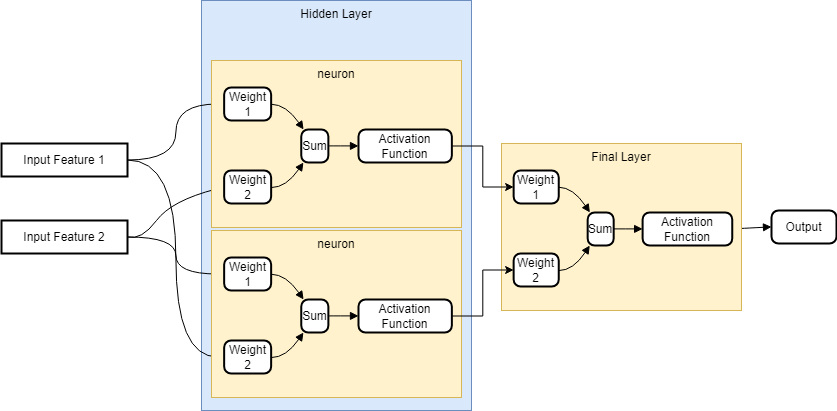

The diagram above was exported from draw.io. Its source (the exported page's mxGraphModel, read from the mxfile embedded in the PNG):
<mxGraphModel dx="1900" dy="1622" grid="1" gridSize="10" guides="1" tooltips="1" connect="1" arrows="1" fold="1" page="1" pageScale="1" pageWidth="850" pageHeight="1100" math="0" shadow="0">
  <root>
    <mxCell id="0" />
    <mxCell id="1" parent="0" />
    <mxCell id="I9Uu3M-cVzmxpC1WX_5y-41" value="Hidden Layer" style="rounded=0;whiteSpace=wrap;html=1;shadow=0;fillColor=#dae8fc;strokeColor=#6c8ebf;verticalAlign=top;" vertex="1" parent="1">
      <mxGeometry x="60" y="-170" width="270" height="410" as="geometry" />
    </mxCell>
    <mxCell id="I9Uu3M-cVzmxpC1WX_5y-37" style="edgeStyle=orthogonalEdgeStyle;rounded=0;orthogonalLoop=1;jettySize=auto;html=1;entryX=0;entryY=0.5;entryDx=0;entryDy=0;curved=1;" edge="1" parent="1" source="2" target="I9Uu3M-cVzmxpC1WX_5y-30">
      <mxGeometry relative="1" as="geometry" />
    </mxCell>
    <mxCell id="2" value="Input Feature 2" style="whiteSpace=wrap;strokeWidth=2;" parent="1" vertex="1">
      <mxGeometry x="-140" y="50" width="126" height="33" as="geometry" />
    </mxCell>
    <mxCell id="7" value="Output" style="rounded=1;absoluteArcSize=1;arcSize=14;whiteSpace=wrap;strokeWidth=2;" parent="1" vertex="1">
      <mxGeometry x="630" y="40" width="65" height="33" as="geometry" />
    </mxCell>
    <mxCell id="9" value="" style="curved=1;startArrow=none;endArrow=block;entryX=0;entryY=0.5;exitX=1;exitY=0.5;exitDx=0;exitDy=0;entryDx=0;entryDy=0;" parent="1" source="2" target="I9Uu3M-cVzmxpC1WX_5y-20" edge="1">
      <mxGeometry relative="1" as="geometry">
        <Array as="points">
          <mxPoint y="70" />
          <mxPoint x="30" y="30" />
        </Array>
        <mxPoint x="120" y="117" as="sourcePoint" />
      </mxGeometry>
    </mxCell>
    <mxCell id="13" value="" style="curved=1;startArrow=none;endArrow=block;exitX=1.001693577920237;exitY=0.4969697432084517;entryX=0.004038531963641827;entryY=0.4969697432084517;" parent="1" source="6" target="7" edge="1">
      <mxGeometry relative="1" as="geometry">
        <Array as="points" />
      </mxGeometry>
    </mxCell>
    <mxCell id="I9Uu3M-cVzmxpC1WX_5y-27" style="edgeStyle=orthogonalEdgeStyle;rounded=0;orthogonalLoop=1;jettySize=auto;html=1;entryX=0;entryY=0.5;entryDx=0;entryDy=0;curved=1;" edge="1" parent="1" source="I9Uu3M-cVzmxpC1WX_5y-13" target="I9Uu3M-cVzmxpC1WX_5y-19">
      <mxGeometry relative="1" as="geometry" />
    </mxCell>
    <mxCell id="I9Uu3M-cVzmxpC1WX_5y-38" style="edgeStyle=orthogonalEdgeStyle;rounded=0;orthogonalLoop=1;jettySize=auto;html=1;entryX=0;entryY=0.5;entryDx=0;entryDy=0;curved=1;" edge="1" parent="1" source="I9Uu3M-cVzmxpC1WX_5y-13" target="I9Uu3M-cVzmxpC1WX_5y-31">
      <mxGeometry relative="1" as="geometry" />
    </mxCell>
    <mxCell id="I9Uu3M-cVzmxpC1WX_5y-13" value="Input Feature 1" style="whiteSpace=wrap;strokeWidth=2;" vertex="1" parent="1">
      <mxGeometry x="-140" y="-27" width="126" height="33" as="geometry" />
    </mxCell>
    <mxCell id="I9Uu3M-cVzmxpC1WX_5y-16" value="" style="group" vertex="1" connectable="0" parent="1">
      <mxGeometry x="360" y="-27" width="240" height="167" as="geometry" />
    </mxCell>
    <mxCell id="I9Uu3M-cVzmxpC1WX_5y-15" value="Final Layer" style="rounded=0;whiteSpace=wrap;html=1;fillColor=#fff2cc;strokeColor=#d6b656;verticalAlign=top;" vertex="1" parent="I9Uu3M-cVzmxpC1WX_5y-16">
      <mxGeometry width="239.99999999999994" height="167" as="geometry" />
    </mxCell>
    <mxCell id="3" value="Weight 1" style="rounded=1;absoluteArcSize=1;arcSize=14;whiteSpace=wrap;strokeWidth=2;" parent="I9Uu3M-cVzmxpC1WX_5y-16" vertex="1">
      <mxGeometry x="12.14457831325301" y="27" width="45.10843373493976" height="33" as="geometry" />
    </mxCell>
    <mxCell id="4" value="Weight 2" style="rounded=1;absoluteArcSize=1;arcSize=14;whiteSpace=wrap;strokeWidth=2;" parent="I9Uu3M-cVzmxpC1WX_5y-16" vertex="1">
      <mxGeometry x="12.14457831325301" y="110" width="45.10843373493976" height="33" as="geometry" />
    </mxCell>
    <mxCell id="5" value="Sum" style="rounded=1;absoluteArcSize=1;arcSize=14;whiteSpace=wrap;strokeWidth=2;" parent="I9Uu3M-cVzmxpC1WX_5y-16" vertex="1">
      <mxGeometry x="86.16867469879517" y="69" width="26.024096385542162" height="33" as="geometry" />
    </mxCell>
    <mxCell id="6" value="Activation Function" style="rounded=1;absoluteArcSize=1;arcSize=14;whiteSpace=wrap;strokeWidth=2;" parent="I9Uu3M-cVzmxpC1WX_5y-16" vertex="1">
      <mxGeometry x="141.10843373493972" y="69" width="89.63855421686746" height="33" as="geometry" />
    </mxCell>
    <mxCell id="10" value="" style="curved=1;startArrow=none;endArrow=block;exitX=1.001602564102564;exitY=0.5060606291799834;entryX=0.07821740435012746;entryY=-0.009090885971531723;" parent="I9Uu3M-cVzmxpC1WX_5y-16" source="3" target="5" edge="1">
      <mxGeometry relative="1" as="geometry">
        <Array as="points">
          <mxPoint x="71.71084337349397" y="44" />
        </Array>
      </mxGeometry>
    </mxCell>
    <mxCell id="11" value="" style="curved=1;startArrow=none;endArrow=block;exitX=1.001602564102564;exitY=0.5181818875399503;entryX=0.07821740435012746;entryY=1.003030372388435;" parent="I9Uu3M-cVzmxpC1WX_5y-16" source="4" target="5" edge="1">
      <mxGeometry relative="1" as="geometry">
        <Array as="points">
          <mxPoint x="71.71084337349397" y="127" />
        </Array>
      </mxGeometry>
    </mxCell>
    <mxCell id="12" value="" style="curved=1;startArrow=none;endArrow=block;exitX=0.9966666327582465;exitY=0.4969697432084517;entryX=-0.0009677517798639113;entryY=0.4969697432084517;" parent="I9Uu3M-cVzmxpC1WX_5y-16" source="5" target="6" edge="1">
      <mxGeometry relative="1" as="geometry">
        <Array as="points" />
      </mxGeometry>
    </mxCell>
    <mxCell id="I9Uu3M-cVzmxpC1WX_5y-17" value="" style="group" vertex="1" connectable="0" parent="1">
      <mxGeometry x="70" y="-110" width="250" height="167" as="geometry" />
    </mxCell>
    <mxCell id="I9Uu3M-cVzmxpC1WX_5y-18" value="neuron" style="rounded=0;whiteSpace=wrap;html=1;fillColor=#fff2cc;strokeColor=#d6b656;verticalAlign=top;" vertex="1" parent="I9Uu3M-cVzmxpC1WX_5y-17">
      <mxGeometry width="250.00000000000003" height="167" as="geometry" />
    </mxCell>
    <mxCell id="I9Uu3M-cVzmxpC1WX_5y-19" value="Weight 1" style="rounded=1;absoluteArcSize=1;arcSize=14;whiteSpace=wrap;strokeWidth=2;" vertex="1" parent="I9Uu3M-cVzmxpC1WX_5y-17">
      <mxGeometry x="12.650602409638555" y="27" width="46.98795180722892" height="33" as="geometry" />
    </mxCell>
    <mxCell id="I9Uu3M-cVzmxpC1WX_5y-20" value="Weight 2" style="rounded=1;absoluteArcSize=1;arcSize=14;whiteSpace=wrap;strokeWidth=2;" vertex="1" parent="I9Uu3M-cVzmxpC1WX_5y-17">
      <mxGeometry x="12.650602409638555" y="110" width="46.98795180722892" height="33" as="geometry" />
    </mxCell>
    <mxCell id="I9Uu3M-cVzmxpC1WX_5y-21" value="Sum" style="rounded=1;absoluteArcSize=1;arcSize=14;whiteSpace=wrap;strokeWidth=2;" vertex="1" parent="I9Uu3M-cVzmxpC1WX_5y-17">
      <mxGeometry x="89.75903614457832" y="69" width="27.108433734939762" height="33" as="geometry" />
    </mxCell>
    <mxCell id="I9Uu3M-cVzmxpC1WX_5y-22" value="Activation Function" style="rounded=1;absoluteArcSize=1;arcSize=14;whiteSpace=wrap;strokeWidth=2;" vertex="1" parent="I9Uu3M-cVzmxpC1WX_5y-17">
      <mxGeometry x="146.98795180722894" y="69" width="93.37349397590363" height="33" as="geometry" />
    </mxCell>
    <mxCell id="I9Uu3M-cVzmxpC1WX_5y-23" value="" style="curved=1;startArrow=none;endArrow=block;exitX=1.001602564102564;exitY=0.5060606291799834;entryX=0.07821740435012746;entryY=-0.009090885971531723;" edge="1" parent="I9Uu3M-cVzmxpC1WX_5y-17" source="I9Uu3M-cVzmxpC1WX_5y-19" target="I9Uu3M-cVzmxpC1WX_5y-21">
      <mxGeometry relative="1" as="geometry">
        <Array as="points">
          <mxPoint x="74.6987951807229" y="44" />
        </Array>
      </mxGeometry>
    </mxCell>
    <mxCell id="I9Uu3M-cVzmxpC1WX_5y-24" value="" style="curved=1;startArrow=none;endArrow=block;exitX=1.001602564102564;exitY=0.5181818875399503;entryX=0.07821740435012746;entryY=1.003030372388435;" edge="1" parent="I9Uu3M-cVzmxpC1WX_5y-17" source="I9Uu3M-cVzmxpC1WX_5y-20" target="I9Uu3M-cVzmxpC1WX_5y-21">
      <mxGeometry relative="1" as="geometry">
        <Array as="points">
          <mxPoint x="74.6987951807229" y="127" />
        </Array>
      </mxGeometry>
    </mxCell>
    <mxCell id="I9Uu3M-cVzmxpC1WX_5y-25" value="" style="curved=1;startArrow=none;endArrow=block;exitX=0.9966666327582465;exitY=0.4969697432084517;entryX=-0.0009677517798639113;entryY=0.4969697432084517;" edge="1" parent="I9Uu3M-cVzmxpC1WX_5y-17" source="I9Uu3M-cVzmxpC1WX_5y-21" target="I9Uu3M-cVzmxpC1WX_5y-22">
      <mxGeometry relative="1" as="geometry">
        <Array as="points" />
      </mxGeometry>
    </mxCell>
    <mxCell id="I9Uu3M-cVzmxpC1WX_5y-28" value="" style="group" vertex="1" connectable="0" parent="1">
      <mxGeometry x="70" y="60" width="250" height="167" as="geometry" />
    </mxCell>
    <mxCell id="I9Uu3M-cVzmxpC1WX_5y-29" value="neuron" style="rounded=0;whiteSpace=wrap;html=1;fillColor=#fff2cc;strokeColor=#d6b656;verticalAlign=top;" vertex="1" parent="I9Uu3M-cVzmxpC1WX_5y-28">
      <mxGeometry width="250.00000000000003" height="167" as="geometry" />
    </mxCell>
    <mxCell id="I9Uu3M-cVzmxpC1WX_5y-30" value="Weight 1" style="rounded=1;absoluteArcSize=1;arcSize=14;whiteSpace=wrap;strokeWidth=2;" vertex="1" parent="I9Uu3M-cVzmxpC1WX_5y-28">
      <mxGeometry x="12.650602409638555" y="27" width="46.98795180722892" height="33" as="geometry" />
    </mxCell>
    <mxCell id="I9Uu3M-cVzmxpC1WX_5y-31" value="Weight 2" style="rounded=1;absoluteArcSize=1;arcSize=14;whiteSpace=wrap;strokeWidth=2;" vertex="1" parent="I9Uu3M-cVzmxpC1WX_5y-28">
      <mxGeometry x="12.650602409638555" y="110" width="46.98795180722892" height="33" as="geometry" />
    </mxCell>
    <mxCell id="I9Uu3M-cVzmxpC1WX_5y-32" value="Sum" style="rounded=1;absoluteArcSize=1;arcSize=14;whiteSpace=wrap;strokeWidth=2;" vertex="1" parent="I9Uu3M-cVzmxpC1WX_5y-28">
      <mxGeometry x="89.75903614457832" y="69" width="27.108433734939762" height="33" as="geometry" />
    </mxCell>
    <mxCell id="I9Uu3M-cVzmxpC1WX_5y-33" value="Activation Function" style="rounded=1;absoluteArcSize=1;arcSize=14;whiteSpace=wrap;strokeWidth=2;" vertex="1" parent="I9Uu3M-cVzmxpC1WX_5y-28">
      <mxGeometry x="146.98795180722894" y="69" width="93.37349397590363" height="33" as="geometry" />
    </mxCell>
    <mxCell id="I9Uu3M-cVzmxpC1WX_5y-34" value="" style="curved=1;startArrow=none;endArrow=block;exitX=1.001602564102564;exitY=0.5060606291799834;entryX=0.07821740435012746;entryY=-0.009090885971531723;" edge="1" parent="I9Uu3M-cVzmxpC1WX_5y-28" source="I9Uu3M-cVzmxpC1WX_5y-30" target="I9Uu3M-cVzmxpC1WX_5y-32">
      <mxGeometry relative="1" as="geometry">
        <Array as="points">
          <mxPoint x="74.6987951807229" y="44" />
        </Array>
      </mxGeometry>
    </mxCell>
    <mxCell id="I9Uu3M-cVzmxpC1WX_5y-35" value="" style="curved=1;startArrow=none;endArrow=block;exitX=1.001602564102564;exitY=0.5181818875399503;entryX=0.07821740435012746;entryY=1.003030372388435;" edge="1" parent="I9Uu3M-cVzmxpC1WX_5y-28" source="I9Uu3M-cVzmxpC1WX_5y-31" target="I9Uu3M-cVzmxpC1WX_5y-32">
      <mxGeometry relative="1" as="geometry">
        <Array as="points">
          <mxPoint x="74.6987951807229" y="127" />
        </Array>
      </mxGeometry>
    </mxCell>
    <mxCell id="I9Uu3M-cVzmxpC1WX_5y-36" value="" style="curved=1;startArrow=none;endArrow=block;exitX=0.9966666327582465;exitY=0.4969697432084517;entryX=-0.0009677517798639113;entryY=0.4969697432084517;" edge="1" parent="I9Uu3M-cVzmxpC1WX_5y-28" source="I9Uu3M-cVzmxpC1WX_5y-32" target="I9Uu3M-cVzmxpC1WX_5y-33">
      <mxGeometry relative="1" as="geometry">
        <Array as="points" />
      </mxGeometry>
    </mxCell>
    <mxCell id="I9Uu3M-cVzmxpC1WX_5y-39" style="edgeStyle=orthogonalEdgeStyle;rounded=0;orthogonalLoop=1;jettySize=auto;html=1;entryX=0;entryY=0.5;entryDx=0;entryDy=0;" edge="1" parent="1" source="I9Uu3M-cVzmxpC1WX_5y-22" target="3">
      <mxGeometry relative="1" as="geometry" />
    </mxCell>
    <mxCell id="I9Uu3M-cVzmxpC1WX_5y-40" style="edgeStyle=orthogonalEdgeStyle;rounded=0;orthogonalLoop=1;jettySize=auto;html=1;entryX=0;entryY=0.5;entryDx=0;entryDy=0;" edge="1" parent="1" source="I9Uu3M-cVzmxpC1WX_5y-33" target="4">
      <mxGeometry relative="1" as="geometry" />
    </mxCell>
  </root>
</mxGraphModel>